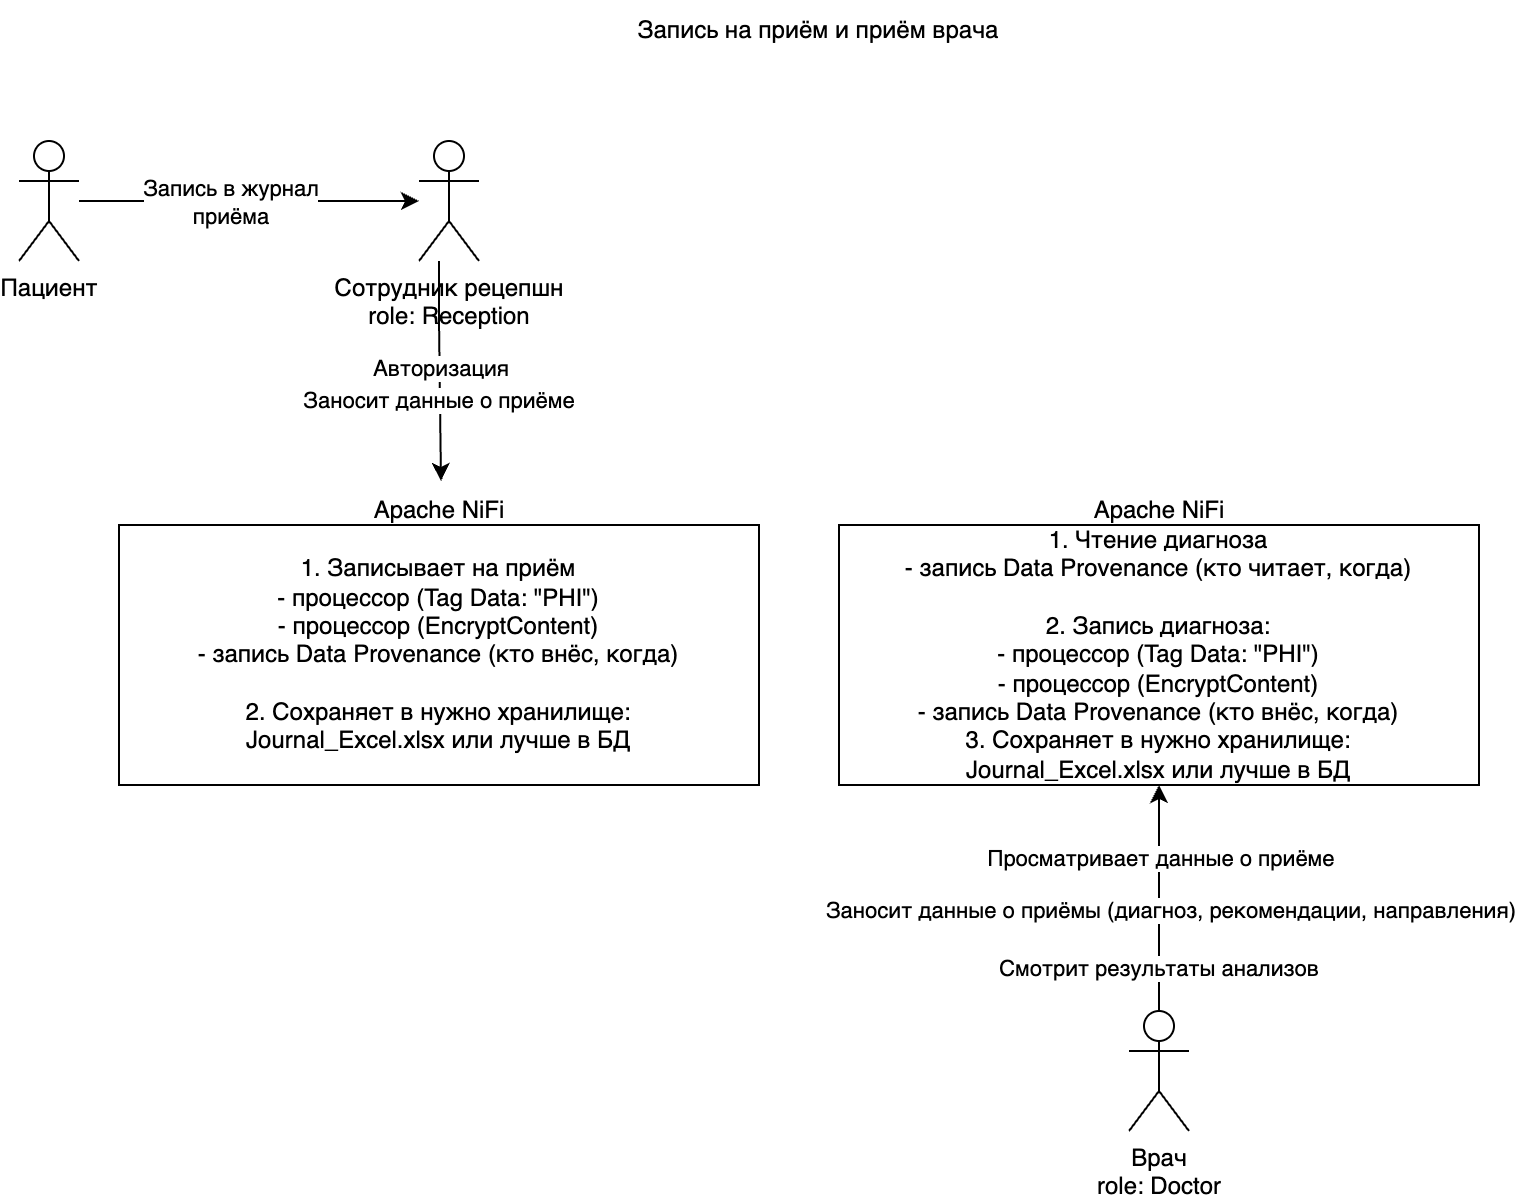

The diagram above was exported from draw.io. Its source (the exported page's mxGraphModel, read from the mxfile embedded in the PNG):
<mxGraphModel dx="1283" dy="834" grid="1" gridSize="10" guides="1" tooltips="1" connect="1" arrows="1" fold="1" page="1" pageScale="1" pageWidth="827" pageHeight="1169" math="0" shadow="0">
  <root>
    <mxCell id="0" />
    <mxCell id="1" parent="0" />
    <mxCell id="0o_eAHIu1vbF6mOKbKjM-8" style="edgeStyle=orthogonalEdgeStyle;rounded=0;orthogonalLoop=1;jettySize=auto;html=1;" parent="1" source="0o_eAHIu1vbF6mOKbKjM-1" target="0o_eAHIu1vbF6mOKbKjM-15" edge="1">
      <mxGeometry relative="1" as="geometry">
        <mxPoint x="330" y="120" as="targetPoint" />
      </mxGeometry>
    </mxCell>
    <mxCell id="0o_eAHIu1vbF6mOKbKjM-9" value="Запись в журнал&lt;div&gt;приёма&lt;/div&gt;" style="edgeLabel;html=1;align=center;verticalAlign=middle;resizable=0;points=[];" parent="0o_eAHIu1vbF6mOKbKjM-8" vertex="1" connectable="0">
      <mxGeometry x="-0.1556" y="1" relative="1" as="geometry">
        <mxPoint x="4" y="1" as="offset" />
      </mxGeometry>
    </mxCell>
    <mxCell id="0o_eAHIu1vbF6mOKbKjM-1" value="Пациент" style="shape=umlActor;verticalLabelPosition=bottom;verticalAlign=top;html=1;outlineConnect=0;" parent="1" vertex="1">
      <mxGeometry x="230" y="90" width="30" height="60" as="geometry" />
    </mxCell>
    <mxCell id="0o_eAHIu1vbF6mOKbKjM-2" value="Врач&lt;div&gt;role: Doctor&lt;/div&gt;" style="shape=umlActor;verticalLabelPosition=bottom;verticalAlign=top;html=1;outlineConnect=0;" parent="1" vertex="1">
      <mxGeometry x="785" y="525" width="30" height="60" as="geometry" />
    </mxCell>
    <mxCell id="0o_eAHIu1vbF6mOKbKjM-15" value="Сотрудник рецепшн&lt;div&gt;role: Reception&lt;/div&gt;" style="shape=umlActor;verticalLabelPosition=bottom;verticalAlign=top;html=1;outlineConnect=0;" parent="1" vertex="1">
      <mxGeometry x="430" y="90" width="30" height="60" as="geometry" />
    </mxCell>
    <mxCell id="0o_eAHIu1vbF6mOKbKjM-18" style="edgeStyle=orthogonalEdgeStyle;rounded=0;orthogonalLoop=1;jettySize=auto;html=1;entryX=0.5;entryY=1;entryDx=0;entryDy=0;" parent="1" source="0o_eAHIu1vbF6mOKbKjM-2" target="vF73BIrgOpVEZK45FTjC-12" edge="1">
      <mxGeometry relative="1" as="geometry">
        <mxPoint x="812" y="440" as="targetPoint" />
      </mxGeometry>
    </mxCell>
    <mxCell id="0o_eAHIu1vbF6mOKbKjM-27" value="Просматривает данные о приёме" style="edgeLabel;html=1;align=center;verticalAlign=middle;resizable=0;points=[];" parent="0o_eAHIu1vbF6mOKbKjM-18" vertex="1" connectable="0">
      <mxGeometry x="0.3476" relative="1" as="geometry">
        <mxPoint as="offset" />
      </mxGeometry>
    </mxCell>
    <mxCell id="0o_eAHIu1vbF6mOKbKjM-28" value="Заносит данные о приёмы (диагноз, рекомендации, направления)" style="edgeLabel;html=1;align=center;verticalAlign=middle;resizable=0;points=[];" parent="0o_eAHIu1vbF6mOKbKjM-18" vertex="1" connectable="0">
      <mxGeometry x="-0.4905" relative="1" as="geometry">
        <mxPoint x="5" y="-22" as="offset" />
      </mxGeometry>
    </mxCell>
    <mxCell id="vF73BIrgOpVEZK45FTjC-9" value="Смотрит результаты анализов" style="edgeLabel;html=1;align=center;verticalAlign=middle;resizable=0;points=[];" vertex="1" connectable="0" parent="0o_eAHIu1vbF6mOKbKjM-18">
      <mxGeometry x="-0.6199" y="1" relative="1" as="geometry">
        <mxPoint as="offset" />
      </mxGeometry>
    </mxCell>
    <mxCell id="0o_eAHIu1vbF6mOKbKjM-22" value="Запись на приём и приём врача" style="text;html=1;align=center;verticalAlign=middle;whiteSpace=wrap;rounded=0;" parent="1" vertex="1">
      <mxGeometry x="490" y="20" width="280" height="30" as="geometry" />
    </mxCell>
    <mxCell id="0o_eAHIu1vbF6mOKbKjM-24" style="edgeStyle=orthogonalEdgeStyle;rounded=0;orthogonalLoop=1;jettySize=auto;html=1;entryX=0.511;entryY=0;entryDx=0;entryDy=0;entryPerimeter=0;" parent="1" source="0o_eAHIu1vbF6mOKbKjM-15" edge="1" target="vF73BIrgOpVEZK45FTjC-6">
      <mxGeometry relative="1" as="geometry">
        <mxPoint x="440" y="250" as="targetPoint" />
        <Array as="points">
          <mxPoint x="440" y="180" />
        </Array>
      </mxGeometry>
    </mxCell>
    <mxCell id="0o_eAHIu1vbF6mOKbKjM-26" value="Заносит данные о приёме" style="edgeLabel;html=1;align=center;verticalAlign=middle;resizable=0;points=[];" parent="0o_eAHIu1vbF6mOKbKjM-24" vertex="1" connectable="0">
      <mxGeometry x="0.6313" y="-1" relative="1" as="geometry">
        <mxPoint y="-21" as="offset" />
      </mxGeometry>
    </mxCell>
    <mxCell id="vF73BIrgOpVEZK45FTjC-10" value="Авторизация" style="edgeLabel;html=1;align=center;verticalAlign=middle;resizable=0;points=[];" vertex="1" connectable="0" parent="0o_eAHIu1vbF6mOKbKjM-24">
      <mxGeometry x="-0.027" relative="1" as="geometry">
        <mxPoint as="offset" />
      </mxGeometry>
    </mxCell>
    <mxCell id="vF73BIrgOpVEZK45FTjC-4" value="" style="group" vertex="1" connectable="0" parent="1">
      <mxGeometry x="280" y="260" width="320" height="152" as="geometry" />
    </mxCell>
    <mxCell id="vF73BIrgOpVEZK45FTjC-5" value="1. Записывает на приём&lt;div&gt;-&amp;nbsp;&lt;span style=&quot;background-color: initial;&quot;&gt;процессор (Tag Data: &quot;PHI&quot;)&lt;/span&gt;&lt;/div&gt;&lt;div&gt;&lt;span style=&quot;background-color: initial;&quot;&gt;-&amp;nbsp;&lt;/span&gt;&lt;span style=&quot;background-color: initial;&quot;&gt;процессор (EncryptContent)&lt;/span&gt;&lt;/div&gt;&lt;div&gt;&lt;span style=&quot;background-color: initial;&quot;&gt;-&amp;nbsp;&lt;/span&gt;&lt;span style=&quot;background-color: initial;&quot;&gt;запись Data Provenance (кто внёс, когда)&lt;/span&gt;&lt;/div&gt;&lt;div&gt;&lt;span style=&quot;background-color: initial;&quot;&gt;&lt;br&gt;&lt;/span&gt;&lt;/div&gt;&lt;div&gt;&lt;span style=&quot;background-color: initial;&quot;&gt;2. Сохраняет в нужно хранилище:&lt;/span&gt;&lt;/div&gt;&lt;div style=&quot;&quot;&gt;&lt;span style=&quot;background-color: initial;&quot;&gt;Journal_Excel.xlsx&lt;/span&gt;&amp;nbsp;или лучше в БД&lt;span style=&quot;background-color: initial;&quot;&gt;&lt;br&gt;&lt;/span&gt;&lt;/div&gt;" style="rounded=0;whiteSpace=wrap;html=1;" vertex="1" parent="vF73BIrgOpVEZK45FTjC-4">
      <mxGeometry y="22" width="320" height="130" as="geometry" />
    </mxCell>
    <mxCell id="vF73BIrgOpVEZK45FTjC-6" value="Apache NiFi" style="text;html=1;align=center;verticalAlign=middle;resizable=0;points=[];autosize=1;strokeColor=none;fillColor=none;" vertex="1" parent="vF73BIrgOpVEZK45FTjC-4">
      <mxGeometry x="115" width="90" height="30" as="geometry" />
    </mxCell>
    <mxCell id="vF73BIrgOpVEZK45FTjC-11" value="" style="group" vertex="1" connectable="0" parent="1">
      <mxGeometry x="640" y="260" width="320" height="152" as="geometry" />
    </mxCell>
    <mxCell id="vF73BIrgOpVEZK45FTjC-12" value="1. Чтение диагноза&lt;div&gt;&lt;span style=&quot;background-color: initial;&quot;&gt;-&amp;nbsp;&lt;/span&gt;&lt;span style=&quot;background-color: initial;&quot;&gt;запись Data Provenance (кто читает, когда)&lt;/span&gt;&lt;/div&gt;&lt;div&gt;&lt;span style=&quot;background-color: initial;&quot;&gt;&lt;br&gt;&lt;/span&gt;&lt;/div&gt;&lt;div&gt;&lt;span style=&quot;background-color: initial;&quot;&gt;2. Запись диагноза:&lt;/span&gt;&lt;/div&gt;&lt;div&gt;-&amp;nbsp;&lt;span style=&quot;background-color: initial;&quot;&gt;процессор (Tag Data: &quot;PHI&quot;)&lt;/span&gt;&lt;/div&gt;&lt;div&gt;&lt;span style=&quot;background-color: initial;&quot;&gt;-&amp;nbsp;&lt;/span&gt;&lt;span style=&quot;background-color: initial;&quot;&gt;процессор (EncryptContent)&lt;/span&gt;&lt;/div&gt;&lt;div style=&quot;&quot;&gt;&lt;span style=&quot;background-color: initial;&quot;&gt;-&amp;nbsp;&lt;/span&gt;&lt;span style=&quot;background-color: initial;&quot;&gt;запись Data Provenance (кто внёс, когда)&lt;/span&gt;&lt;/div&gt;&lt;div style=&quot;&quot;&gt;&lt;span style=&quot;background-color: initial;&quot;&gt;3. Сохраняет в нужно хранилище:&lt;/span&gt;&lt;br&gt;&lt;/div&gt;&lt;div style=&quot;&quot;&gt;&lt;div&gt;&lt;span style=&quot;background-color: initial;&quot;&gt;Journal_Excel.xlsx&lt;/span&gt;&amp;nbsp;или лучше в БД&lt;/div&gt;&lt;/div&gt;" style="rounded=0;whiteSpace=wrap;html=1;" vertex="1" parent="vF73BIrgOpVEZK45FTjC-11">
      <mxGeometry y="22" width="320" height="130" as="geometry" />
    </mxCell>
    <mxCell id="vF73BIrgOpVEZK45FTjC-13" value="Apache NiFi" style="text;html=1;align=center;verticalAlign=middle;resizable=0;points=[];autosize=1;strokeColor=none;fillColor=none;" vertex="1" parent="vF73BIrgOpVEZK45FTjC-11">
      <mxGeometry x="115" width="90" height="30" as="geometry" />
    </mxCell>
  </root>
</mxGraphModel>